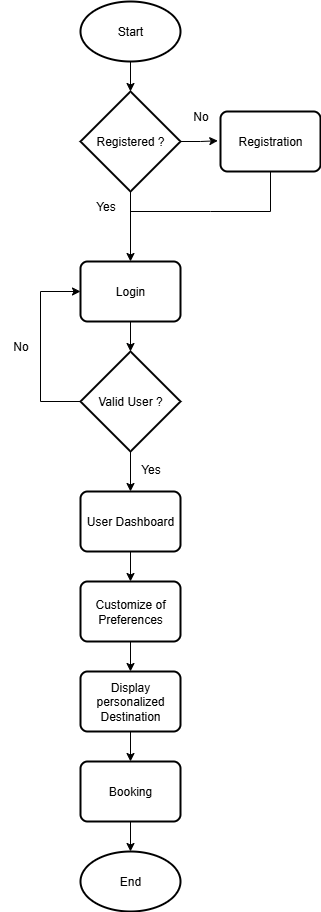

The diagram above was exported from draw.io. Its source (the exported page's mxGraphModel, read from the mxfile embedded in the PNG):
<mxGraphModel dx="780" dy="423" grid="1" gridSize="10" guides="1" tooltips="1" connect="1" arrows="1" fold="1" page="1" pageScale="1" pageWidth="850" pageHeight="1100" math="0" shadow="0">
  <root>
    <mxCell id="0" />
    <mxCell id="1" parent="0" />
    <mxCell id="sktTT1lpLBw1IgUKpXQW-2" style="edgeStyle=orthogonalEdgeStyle;rounded=0;orthogonalLoop=1;jettySize=auto;html=1;entryX=0.5;entryY=0;entryDx=0;entryDy=0;entryPerimeter=0;" edge="1" parent="1" source="sktTT1lpLBw1IgUKpXQW-1" target="sktTT1lpLBw1IgUKpXQW-3">
      <mxGeometry relative="1" as="geometry">
        <mxPoint x="430" y="190" as="targetPoint" />
      </mxGeometry>
    </mxCell>
    <mxCell id="sktTT1lpLBw1IgUKpXQW-1" value="Start" style="strokeWidth=2;html=1;shape=mxgraph.flowchart.start_1;whiteSpace=wrap;" vertex="1" parent="1">
      <mxGeometry x="380" y="120" width="100" height="60" as="geometry" />
    </mxCell>
    <mxCell id="sktTT1lpLBw1IgUKpXQW-4" style="edgeStyle=orthogonalEdgeStyle;rounded=0;orthogonalLoop=1;jettySize=auto;html=1;entryX=-0.027;entryY=0.488;entryDx=0;entryDy=0;entryPerimeter=0;" edge="1" parent="1" source="sktTT1lpLBw1IgUKpXQW-3" target="sktTT1lpLBw1IgUKpXQW-7">
      <mxGeometry relative="1" as="geometry">
        <mxPoint x="540" y="250" as="targetPoint" />
      </mxGeometry>
    </mxCell>
    <mxCell id="sktTT1lpLBw1IgUKpXQW-5" style="edgeStyle=orthogonalEdgeStyle;rounded=0;orthogonalLoop=1;jettySize=auto;html=1;entryX=0.5;entryY=0;entryDx=0;entryDy=0;" edge="1" parent="1" source="sktTT1lpLBw1IgUKpXQW-3" target="sktTT1lpLBw1IgUKpXQW-10">
      <mxGeometry relative="1" as="geometry">
        <mxPoint x="430" y="380" as="targetPoint" />
      </mxGeometry>
    </mxCell>
    <mxCell id="sktTT1lpLBw1IgUKpXQW-3" value="Registered ?" style="strokeWidth=2;html=1;shape=mxgraph.flowchart.decision;whiteSpace=wrap;" vertex="1" parent="1">
      <mxGeometry x="380" y="210" width="100" height="100" as="geometry" />
    </mxCell>
    <mxCell id="sktTT1lpLBw1IgUKpXQW-6" value="No" style="text;html=1;align=center;verticalAlign=middle;resizable=0;points=[];autosize=1;strokeColor=none;fillColor=none;" vertex="1" parent="1">
      <mxGeometry x="480" y="220" width="40" height="30" as="geometry" />
    </mxCell>
    <mxCell id="sktTT1lpLBw1IgUKpXQW-7" value="Registration" style="rounded=1;whiteSpace=wrap;html=1;absoluteArcSize=1;arcSize=14;strokeWidth=2;" vertex="1" parent="1">
      <mxGeometry x="520" y="230" width="100" height="60" as="geometry" />
    </mxCell>
    <mxCell id="sktTT1lpLBw1IgUKpXQW-9" value="" style="endArrow=none;html=1;rounded=0;entryX=0.5;entryY=1;entryDx=0;entryDy=0;" edge="1" parent="1" target="sktTT1lpLBw1IgUKpXQW-7">
      <mxGeometry width="50" height="50" relative="1" as="geometry">
        <mxPoint x="430" y="330" as="sourcePoint" />
        <mxPoint x="610" y="290" as="targetPoint" />
        <Array as="points">
          <mxPoint x="510" y="330" />
          <mxPoint x="570" y="330" />
        </Array>
      </mxGeometry>
    </mxCell>
    <mxCell id="sktTT1lpLBw1IgUKpXQW-12" style="edgeStyle=orthogonalEdgeStyle;rounded=0;orthogonalLoop=1;jettySize=auto;html=1;entryX=0.5;entryY=0;entryDx=0;entryDy=0;entryPerimeter=0;" edge="1" parent="1" source="sktTT1lpLBw1IgUKpXQW-10" target="sktTT1lpLBw1IgUKpXQW-13">
      <mxGeometry relative="1" as="geometry">
        <mxPoint x="430" y="470" as="targetPoint" />
      </mxGeometry>
    </mxCell>
    <mxCell id="sktTT1lpLBw1IgUKpXQW-10" value="Login" style="rounded=1;whiteSpace=wrap;html=1;absoluteArcSize=1;arcSize=14;strokeWidth=2;" vertex="1" parent="1">
      <mxGeometry x="380" y="380" width="100" height="60" as="geometry" />
    </mxCell>
    <mxCell id="sktTT1lpLBw1IgUKpXQW-11" value="Yes" style="text;html=1;align=center;verticalAlign=middle;resizable=0;points=[];autosize=1;strokeColor=none;fillColor=none;" vertex="1" parent="1">
      <mxGeometry x="385" y="310" width="40" height="30" as="geometry" />
    </mxCell>
    <mxCell id="sktTT1lpLBw1IgUKpXQW-14" style="edgeStyle=orthogonalEdgeStyle;rounded=0;orthogonalLoop=1;jettySize=auto;html=1;entryX=0;entryY=0.5;entryDx=0;entryDy=0;" edge="1" parent="1" source="sktTT1lpLBw1IgUKpXQW-13" target="sktTT1lpLBw1IgUKpXQW-10">
      <mxGeometry relative="1" as="geometry">
        <mxPoint x="320" y="360" as="targetPoint" />
        <Array as="points">
          <mxPoint x="340" y="520" />
          <mxPoint x="340" y="410" />
        </Array>
      </mxGeometry>
    </mxCell>
    <mxCell id="sktTT1lpLBw1IgUKpXQW-16" style="edgeStyle=orthogonalEdgeStyle;rounded=0;orthogonalLoop=1;jettySize=auto;html=1;entryX=0.5;entryY=0;entryDx=0;entryDy=0;" edge="1" parent="1" source="sktTT1lpLBw1IgUKpXQW-13" target="sktTT1lpLBw1IgUKpXQW-19">
      <mxGeometry relative="1" as="geometry">
        <mxPoint x="430" y="640" as="targetPoint" />
      </mxGeometry>
    </mxCell>
    <mxCell id="sktTT1lpLBw1IgUKpXQW-13" value="Valid User ?" style="strokeWidth=2;html=1;shape=mxgraph.flowchart.decision;whiteSpace=wrap;" vertex="1" parent="1">
      <mxGeometry x="380" y="470" width="100" height="100" as="geometry" />
    </mxCell>
    <mxCell id="sktTT1lpLBw1IgUKpXQW-15" value="No" style="text;html=1;align=center;verticalAlign=middle;resizable=0;points=[];autosize=1;strokeColor=none;fillColor=none;" vertex="1" parent="1">
      <mxGeometry x="300" y="450" width="40" height="30" as="geometry" />
    </mxCell>
    <mxCell id="sktTT1lpLBw1IgUKpXQW-17" value="Yes" style="text;html=1;align=center;verticalAlign=middle;resizable=0;points=[];autosize=1;strokeColor=none;fillColor=none;" vertex="1" parent="1">
      <mxGeometry x="430" y="573" width="40" height="30" as="geometry" />
    </mxCell>
    <mxCell id="sktTT1lpLBw1IgUKpXQW-21" style="edgeStyle=orthogonalEdgeStyle;rounded=0;orthogonalLoop=1;jettySize=auto;html=1;entryX=0.5;entryY=0;entryDx=0;entryDy=0;" edge="1" parent="1" source="sktTT1lpLBw1IgUKpXQW-19" target="sktTT1lpLBw1IgUKpXQW-20">
      <mxGeometry relative="1" as="geometry">
        <mxPoint x="430" y="720" as="targetPoint" />
      </mxGeometry>
    </mxCell>
    <mxCell id="sktTT1lpLBw1IgUKpXQW-19" value="User Dashboard" style="rounded=1;whiteSpace=wrap;html=1;absoluteArcSize=1;arcSize=14;strokeWidth=2;" vertex="1" parent="1">
      <mxGeometry x="380" y="610" width="100" height="60" as="geometry" />
    </mxCell>
    <mxCell id="sktTT1lpLBw1IgUKpXQW-22" style="edgeStyle=orthogonalEdgeStyle;rounded=0;orthogonalLoop=1;jettySize=auto;html=1;entryX=0.5;entryY=0;entryDx=0;entryDy=0;" edge="1" parent="1" source="sktTT1lpLBw1IgUKpXQW-20" target="sktTT1lpLBw1IgUKpXQW-23">
      <mxGeometry relative="1" as="geometry">
        <mxPoint x="430" y="850" as="targetPoint" />
      </mxGeometry>
    </mxCell>
    <mxCell id="sktTT1lpLBw1IgUKpXQW-20" value="Customize of Preferences" style="rounded=1;whiteSpace=wrap;html=1;absoluteArcSize=1;arcSize=14;strokeWidth=2;" vertex="1" parent="1">
      <mxGeometry x="380" y="700" width="100" height="60" as="geometry" />
    </mxCell>
    <mxCell id="sktTT1lpLBw1IgUKpXQW-24" style="edgeStyle=orthogonalEdgeStyle;rounded=0;orthogonalLoop=1;jettySize=auto;html=1;entryX=0.5;entryY=0;entryDx=0;entryDy=0;" edge="1" parent="1" source="sktTT1lpLBw1IgUKpXQW-23" target="sktTT1lpLBw1IgUKpXQW-25">
      <mxGeometry relative="1" as="geometry">
        <mxPoint x="430" y="920" as="targetPoint" />
      </mxGeometry>
    </mxCell>
    <mxCell id="sktTT1lpLBw1IgUKpXQW-23" value="Display personalized Destination" style="rounded=1;whiteSpace=wrap;html=1;absoluteArcSize=1;arcSize=14;strokeWidth=2;" vertex="1" parent="1">
      <mxGeometry x="380" y="790" width="100" height="60" as="geometry" />
    </mxCell>
    <mxCell id="sktTT1lpLBw1IgUKpXQW-26" style="edgeStyle=orthogonalEdgeStyle;rounded=0;orthogonalLoop=1;jettySize=auto;html=1;entryX=0.5;entryY=0;entryDx=0;entryDy=0;entryPerimeter=0;" edge="1" parent="1" source="sktTT1lpLBw1IgUKpXQW-25" target="sktTT1lpLBw1IgUKpXQW-27">
      <mxGeometry relative="1" as="geometry">
        <mxPoint x="430" y="970" as="targetPoint" />
      </mxGeometry>
    </mxCell>
    <mxCell id="sktTT1lpLBw1IgUKpXQW-25" value="Booking" style="rounded=1;whiteSpace=wrap;html=1;absoluteArcSize=1;arcSize=14;strokeWidth=2;" vertex="1" parent="1">
      <mxGeometry x="380" y="880" width="100" height="60" as="geometry" />
    </mxCell>
    <mxCell id="sktTT1lpLBw1IgUKpXQW-27" value="End" style="strokeWidth=2;html=1;shape=mxgraph.flowchart.start_1;whiteSpace=wrap;" vertex="1" parent="1">
      <mxGeometry x="380" y="970" width="100" height="60" as="geometry" />
    </mxCell>
  </root>
</mxGraphModel>